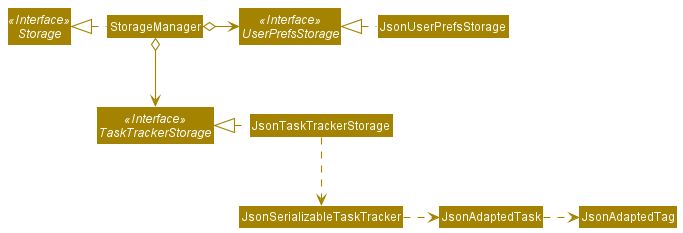

The diagram above was rendered by PlantUML. Its source (embedded in the PNG):
@startuml
!include style.puml
skinparam arrowThickness 1.1
skinparam arrowColor STORAGE_COLOR
skinparam classBackgroundColor STORAGE_COLOR

Interface Storage <<Interface>>
Interface UserPrefsStorage <<Interface>>
Interface TaskTrackerStorage <<Interface>>

Class StorageManager
Class JsonUserPrefsStorage
Class JsonTaskTrackerStorage

StorageManager .left.|> Storage
StorageManager o-right-> UserPrefsStorage
StorageManager o--> TaskTrackerStorage

JsonUserPrefsStorage .left.|> UserPrefsStorage
JsonTaskTrackerStorage .left.|> TaskTrackerStorage
JsonTaskTrackerStorage .down.> JsonSerializableTaskTracker
JsonSerializableTaskTracker .right.> JsonAdaptedTask
JsonAdaptedTask .right.> JsonAdaptedTag
@enduml